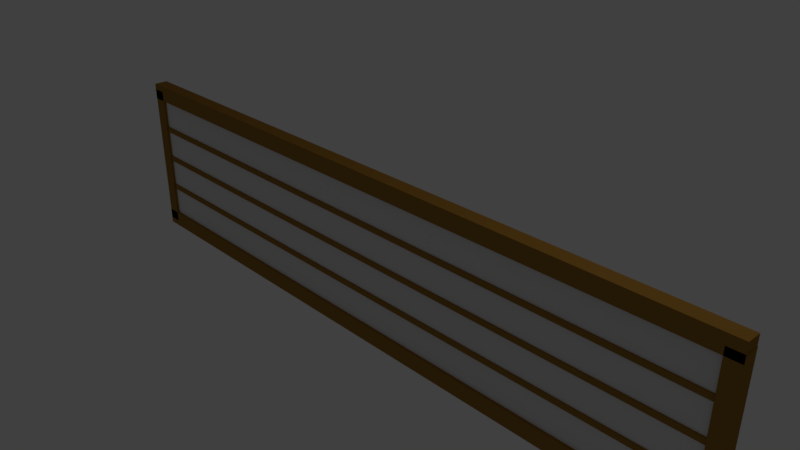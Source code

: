 # Source: eaves.blend  (saved by Blender 2.79.0; exported with 4.5.12 LTS)
import bpy
from mathutils import Matrix  # noqa: F401  (used for matrix-valued properties, if any)

bpy.ops.wm.read_factory_settings(use_empty=True)
scene = bpy.context.scene
scene.name = 'Scene'

# ---- collections
col_collection_1 = bpy.data.collections.new('Collection 1'); scene.collection.children.link(col_collection_1)

# ---- materials (node trees are filled in below, after node groups)
mat_material_001 = bpy.data.materials.new('Material.001')
mat_material_001.alpha_threshold = 0.0
mat_material_001.use_transparent_shadow = False
mat_material_001.diffuse_color = (0.3325, 0.1651, 0.02843, 1.0)
mat_material_001.roughness = 0.5
mat_material = bpy.data.materials.new('Material')
mat_material.alpha_threshold = 0.0
mat_material.use_transparent_shadow = False
mat_material.roughness = 0.5
mat_material.line_color = (0.0, 0.0, 0.0, 1.0)

# ---- material node trees

# ---- world
world_world = bpy.data.worlds.new('World'); scene.world = world_world
world_world.color = (0.05088, 0.05088, 0.05088)
world_world.use_sun_shadow = False
world_world.sun_shadow_jitter_overblur = 0.0
world_world.cycles.sampling_method = 'MANUAL'

# ---- cameras
cam_camera = bpy.data.cameras.new('Camera')
cam_camera.clip_end = 100.0
cam_camera.lens = 35.0
cam_camera.sensor_width = 32.0
cam_camera.sensor_height = 18.0
cam_camera.ortho_scale = 7.314
cam_camera.dof.focus_distance = 0.0
cam_camera.dof.aperture_fstop = 128.0

# ---- lights
light_lamp = bpy.data.lights.new('Lamp', 'POINT')
light_lamp.transmission_factor = 0.0
light_lamp.cutoff_distance = 30.0
light_lamp.energy = 100.0
light_lamp.shadow_buffer_clip_start = 1.001
light_lamp.shadow_soft_size = 0.1
light_lamp.shadow_maximum_resolution = 0.006
light_lamp.use_absolute_resolution = True

# ---- meshes
me_cube_007 = bpy.data.meshes.new('Cube.007')
me_cube_007.from_pydata([(-1.0, -1.0, -1.0), (-1.0, -1.0, 1.0), (-1.0, 1.0, -1.0), (-1.0, 1.0, 1.0), (1.0, -1.0, -1.0), (1.0, -1.0, 1.0), (1.0, 1.0, -1.0), (1.0, 1.0, 1.0), (-1.0, -1.0, 24.0), (-1.0, -1.0, 26.0), (-1.0, 1.0, 24.0), (-1.0, 1.0, 26.0), (1.0, -1.0, 24.0), (1.0, -1.0, 26.0), (1.0, 1.0, 24.0), (1.0, 1.0, 26.0), (-1.0, -1.0, 11.5), (-1.0, -1.0, 13.5), (-1.0, 1.0, 11.5), (-1.0, 1.0, 13.5), (1.0, -1.0, 11.5), (1.0, -1.0, 13.5), (1.0, 1.0, 11.5), (1.0, 1.0, 13.5), (0.9606, -1.25, -16.86), (0.9606, -1.25, 39.64), (0.9606, 1.25, -16.86), (0.9606, 1.25, 39.64), (1.001, -1.25, -16.86), (1.001, -1.25, 39.64), (1.001, 1.25, -16.86), (1.001, 1.25, 39.64), (-0.9989, -1.25, -15.75), (-0.9989, -1.25, 40.75), (-0.9989, 1.25, -15.75), (-0.9989, 1.25, 40.75), (-0.9589, -1.25, -15.75), (-0.9589, -1.25, 40.75), (-0.9589, 1.25, -15.75), (-0.9589, 1.25, 40.75), (-1.0, -1.25, -18.0), (-1.0, -1.25, -12.0), (-1.0, 1.25, -18.0), (-1.0, 1.25, -12.0), (1.0, -1.25, -18.0), (1.0, -1.25, -12.0), (1.0, 1.25, -18.0), (1.0, 1.25, -12.0), (-1.0, -1.25, 37.0), (-1.0, -1.25, 43.0), (-1.0, 1.25, 37.0), (-1.0, 1.25, 43.0), (1.0, -1.25, 37.0), (1.0, -1.25, 43.0), (1.0, 1.25, 37.0), (1.0, 1.25, 43.0), (0.994, 0.75, -12.5), (0.994, -0.75, -12.5), (-0.994, -0.75, -12.5), (-0.994, 0.75, -12.5), (0.994, 0.75, 37.5), (0.994, -0.75, 37.5), (-0.994, -0.75, 37.5), (-0.994, 0.75, 37.5)], [], [(0, 1, 3, 2), (2, 3, 7, 6), (6, 7, 5, 4), (4, 5, 1, 0), (2, 6, 4, 0), (7, 3, 1, 5), (8, 9, 11, 10), (10, 11, 15, 14), (14, 15, 13, 12), (12, 13, 9, 8), (10, 14, 12, 8), (15, 11, 9, 13), (16, 17, 19, 18), (18, 19, 23, 22), (22, 23, 21, 20), (20, 21, 17, 16), (18, 22, 20, 16), (23, 19, 17, 21), (24, 25, 27, 26), (26, 27, 31, 30), (30, 31, 29, 28), (28, 29, 25, 24), (26, 30, 28, 24), (31, 27, 25, 29), (32, 33, 35, 34), (34, 35, 39, 38), (38, 39, 37, 36), (36, 37, 33, 32), (34, 38, 36, 32), (39, 35, 33, 37), (40, 41, 43, 42), (42, 43, 47, 46), (46, 47, 45, 44), (44, 45, 41, 40), (42, 46, 44, 40), (47, 43, 41, 45), (48, 49, 51, 50), (50, 51, 55, 54), (54, 55, 53, 52), (52, 53, 49, 48), (50, 54, 52, 48), (55, 51, 49, 53), (56, 57, 58, 59), (60, 63, 62, 61), (56, 60, 61, 57), (57, 61, 62, 58), (58, 62, 63, 59), (60, 56, 59, 63)])
me_cube_007.polygons.foreach_set('material_index', [0, 0, 0, 0, 0, 0, 0, 0, 0, 0, 0, 0, 0, 0, 0, 0, 0, 0, 0, 0, 0, 0, 0, 0, 0, 0, 0, 0, 0, 0, 0, 0, 0, 0, 0, 0, 0, 0, 0, 0, 0, 0, 1, 1, 1, 1, 1, 1])
me_cube_007.materials.append(mat_material_001)
me_cube_007.materials.append(mat_material)
me_cube_007.use_remesh_preserve_volume = False
me_cube_007.use_remesh_preserve_attributes = False
me_cube_007.use_mirror_vertex_groups = False
me_cube_007.update()

# ---- objects
ob_cube_007 = bpy.data.objects.new('Cube.007', me_cube_007)
ob_lamp = bpy.data.objects.new('Lamp', light_lamp)
ob_camera = bpy.data.objects.new('Camera', cam_camera)

# ---- transforms, parenting, visibility, modifiers, constraints
ob_cube_007.location = (0.0, -5.253e-08, -0.5705)
ob_cube_007.scale = (5.0, 0.08, 0.04)
ob_cube_007.lineart.crease_threshold = 0.0
ob_lamp.location = (4.076, 1.005, 5.904)
ob_lamp.rotation_euler = (0.6503, 0.05522, 1.866)
ob_lamp.lock_rotations_4d = False
ob_lamp.empty_display_type = 'ARROWS'
ob_lamp.color = (0.0, 0.0, 0.0, 0.0)
ob_lamp.lineart.crease_threshold = 0.0
ob_camera.location = (7.481, -6.508, 5.344)
ob_camera.rotation_euler = (1.109, 0.0, 0.8149)
ob_camera.lock_rotations_4d = False
ob_camera.empty_display_type = 'ARROWS'
ob_camera.color = (0.0, 0.0, 0.0, 0.0)
ob_camera.display_type = 'WIRE'
ob_camera.lineart.crease_threshold = 0.0

# ---- collection membership
col_collection_1.objects.link(ob_cube_007)
col_collection_1.objects.link(ob_lamp)
col_collection_1.objects.link(ob_camera)

# ---- scene / render settings (as saved in the file)
scene.camera = ob_camera
scene.frame_start = 1; scene.frame_end = 250; scene.frame_set(1)
scene.render.engine = 'BLENDER_EEVEE_NEXT'
scene.render.resolution_percentage = 50
scene.render.dither_intensity = 0.0
scene.cycles.use_denoising = False
scene.cycles.samples = 128
scene.cycles.sampling_pattern = 'TABULATED_SOBOL'
scene.cycles.use_adaptive_sampling = False
scene.cycles.use_light_tree = False
scene.cycles.blur_glossy = 0.0
scene.cycles.sample_clamp_indirect = 0.0
scene.view_settings.view_transform = 'Standard'
bpy.context.view_layer.update()
